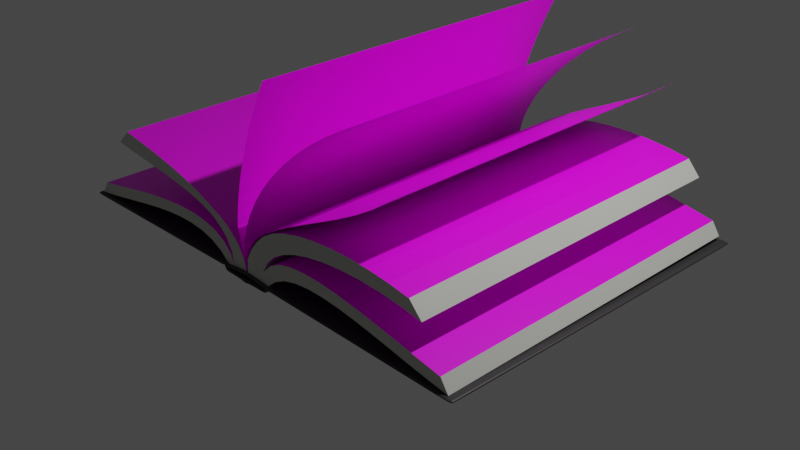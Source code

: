 # Source: BOOK.blend  (saved by Blender 2.80.75; exported with 4.5.12 LTS)
import bpy
from mathutils import Matrix  # noqa: F401  (used for matrix-valued properties, if any)

bpy.ops.wm.read_factory_settings(use_empty=True)
scene = bpy.context.scene
scene.name = 'Scene'

# ---- collections
col_collection = bpy.data.collections.new('Collection'); scene.collection.children.link(col_collection)

# ---- images (referenced by path relative to the original .blend; pixels are not part of the script)
import os
ASSET_DIR = os.environ.get("B2B_ASSET_DIR", "")  # directory of the original .blend (textures are referenced by path, not embedded)
HERE = os.path.dirname(os.path.abspath(__file__))  # packed textures are extracted next to this script under _unpacked/

def load_image(name, relpath, width, height, colorspace="sRGB"):
    """Load a texture the original file referenced (path relative to the .blend, or extracted next to this script)."""
    p = next((c for c in (os.path.join(HERE, relpath), os.path.join(ASSET_DIR, relpath)) if relpath and os.path.exists(c)), "")
    if p:
        img = bpy.data.images.load(p, check_existing=True)
        img.name = name
    else:  # same state as the original file: an image datablock whose file is absent (Cycles renders it pink)
        img = bpy.data.images.new(name, width, height)
        img.source = "FILE"
        img.filepath = "//" + (relpath or name)
    img.colorspace_settings.name = colorspace
    return img
img_ae056470852bb1c6b6eb6b09ef150779_jpg = load_image('ae056470852bb1c6b6eb6b09ef150779.jpg', 'ae056470852bb1c6b6eb6b09ef150779.jpg', 1024, 1024, 'sRGB')
img_ea3e34ebc7c25170b37b6d8d0cd0e8e1_jpg = load_image('ea3e34ebc7c25170b37b6d8d0cd0e8e1.jpg', 'ea3e34ebc7c25170b37b6d8d0cd0e8e1.jpg', 1024, 1024, 'sRGB')
img_a98af48168b6f83d46d1b85d465e31fd_jpg = load_image('a98af48168b6f83d46d1b85d465e31fd.jpg', 'a98af48168b6f83d46d1b85d465e31fd.jpg', 1024, 1024, 'sRGB')

# ---- materials (node trees are filled in below, after node groups)
mat_material_004 = bpy.data.materials.new('Material.004')
mat_material_004.use_transparent_shadow = False
mat_paper = bpy.data.materials.new('paper')
mat_paper.use_transparent_shadow = False
mat_material_001 = bpy.data.materials.new('Material.001')
mat_material_001.use_transparent_shadow = False
mat_material_002 = bpy.data.materials.new('Material.002')
mat_material_002.use_transparent_shadow = False
mat_material_003 = bpy.data.materials.new('Material.003')
mat_material_003.use_transparent_shadow = False
mat_sides = bpy.data.materials.new('SIDES')
mat_sides.use_transparent_shadow = False

# ---- material node trees
mat_material_004.use_nodes = True; mat_material_004.node_tree.nodes.clear()
_N = mat_material_004.node_tree.nodes; _L = mat_material_004.node_tree.links
n0 = _N.new('ShaderNodeOutputMaterial'); n0.name = 'Material Output'; n0.location = (300, 300)
n1 = _N.new('ShaderNodeBsdfPrincipled'); n1.name = 'Principled BSDF'; n1.location = (10, 300)
n1.distribution = 'GGX'
n1.subsurface_method = 'BURLEY'
n1.inputs[0].default_value = (0.02983, 0.02983, 0.02983, 1.0)
n1.inputs[3].default_value = 1.45
n1.inputs[27].default_value = (0.0, 0.0, 0.0, 1.0)
n1.inputs[28].default_value = 1.0
_L.new(n1.outputs[0], n0.inputs[0])
n0.is_active_output = True
mat_paper.use_nodes = True; mat_paper.node_tree.nodes.clear()
_N = mat_paper.node_tree.nodes; _L = mat_paper.node_tree.links
n0 = _N.new('ShaderNodeOutputMaterial'); n0.name = 'Material Output'; n0.location = (300, 300)
n1 = _N.new('ShaderNodeBsdfPrincipled'); n1.name = 'Principled BSDF'; n1.location = (10, 300)
n1.distribution = 'GGX'
n1.subsurface_method = 'BURLEY'
n1.inputs[3].default_value = 1.45
n1.inputs[27].default_value = (0.0, 0.0, 0.0, 1.0)
n1.inputs[28].default_value = 1.0
n2 = _N.new('ShaderNodeTexImage'); n2.name = 'Image Texture'; n2.location = (-468, 249)
n2.image = img_ae056470852bb1c6b6eb6b09ef150779_jpg
_L.new(n1.outputs[0], n0.inputs[0])
_L.new(n2.outputs[0], n1.inputs[0])
n0.is_active_output = True
mat_material_001.use_nodes = True; mat_material_001.node_tree.nodes.clear()
_N = mat_material_001.node_tree.nodes; _L = mat_material_001.node_tree.links
n0 = _N.new('ShaderNodeOutputMaterial'); n0.name = 'Material Output'; n0.location = (300, 300)
n1 = _N.new('ShaderNodeBsdfPrincipled'); n1.name = 'Principled BSDF'; n1.location = (10, 300)
n1.distribution = 'GGX'
n1.subsurface_method = 'BURLEY'
n1.inputs[3].default_value = 1.45
n1.inputs[27].default_value = (0.0, 0.0, 0.0, 1.0)
n1.inputs[28].default_value = 1.0
_L.new(n1.outputs[0], n0.inputs[0])
n0.is_active_output = True
mat_material_002.use_nodes = True; mat_material_002.node_tree.nodes.clear()
_N = mat_material_002.node_tree.nodes; _L = mat_material_002.node_tree.links
n0 = _N.new('ShaderNodeOutputMaterial'); n0.name = 'Material Output'; n0.location = (300, 300)
n1 = _N.new('ShaderNodeBsdfPrincipled'); n1.name = 'Principled BSDF'; n1.location = (10, 300)
n1.distribution = 'GGX'
n1.subsurface_method = 'BURLEY'
n1.inputs[3].default_value = 1.45
n1.inputs[27].default_value = (0.0, 0.0, 0.0, 1.0)
n1.inputs[28].default_value = 1.0
n2 = _N.new('ShaderNodeTexImage'); n2.name = 'Image Texture'; n2.location = (-351, 258)
n2.image = img_ea3e34ebc7c25170b37b6d8d0cd0e8e1_jpg
_L.new(n1.outputs[0], n0.inputs[0])
_L.new(n2.outputs[0], n1.inputs[0])
n0.is_active_output = True
mat_material_003.use_nodes = True; mat_material_003.node_tree.nodes.clear()
_N = mat_material_003.node_tree.nodes; _L = mat_material_003.node_tree.links
n0 = _N.new('ShaderNodeOutputMaterial'); n0.name = 'Material Output'; n0.location = (300, 300)
n1 = _N.new('ShaderNodeBsdfPrincipled'); n1.name = 'Principled BSDF'; n1.location = (10, 300)
n1.distribution = 'GGX'
n1.subsurface_method = 'BURLEY'
n1.inputs[3].default_value = 1.45
n1.inputs[27].default_value = (0.0, 0.0, 0.0, 1.0)
n1.inputs[28].default_value = 1.0
n2 = _N.new('ShaderNodeTexImage'); n2.name = 'Image Texture'; n2.location = (-312, 276)
n2.image = img_a98af48168b6f83d46d1b85d465e31fd_jpg
_L.new(n1.outputs[0], n0.inputs[0])
_L.new(n2.outputs[0], n1.inputs[0])
n0.is_active_output = True
mat_sides.use_nodes = True; mat_sides.node_tree.nodes.clear()
_N = mat_sides.node_tree.nodes; _L = mat_sides.node_tree.links
n0 = _N.new('ShaderNodeOutputMaterial'); n0.name = 'Material Output'; n0.location = (300, 300)
n1 = _N.new('ShaderNodeBsdfPrincipled'); n1.name = 'Principled BSDF'; n1.location = (10, 300)
n1.distribution = 'GGX'
n1.subsurface_method = 'BURLEY'
n1.inputs[0].default_value = (0.5776, 0.5841, 0.5333, 1.0)
n1.inputs[3].default_value = 1.45
n1.inputs[27].default_value = (0.0, 0.0, 0.0, 1.0)
n1.inputs[28].default_value = 1.0
_L.new(n1.outputs[0], n0.inputs[0])
n0.is_active_output = True

# ---- world
world_world = bpy.data.worlds.new('World'); scene.world = world_world
world_world.use_nodes = True; world_world.node_tree.nodes.clear()
_N = world_world.node_tree.nodes; _L = world_world.node_tree.links
n0 = _N.new('ShaderNodeOutputWorld'); n0.name = 'World Output'; n0.location = (300, 300)
n1 = _N.new('ShaderNodeBackground'); n1.name = 'Background'; n1.location = (10, 300)
n1.inputs[0].default_value = (0.05088, 0.05088, 0.05088, 1.0)
_L.new(n1.outputs[0], n0.inputs[0])
n0.is_active_output = True
world_world.color = (0.05088, 0.05088, 0.05088)
world_world.use_sun_shadow = False
world_world.sun_shadow_jitter_overblur = 0.0

# ---- cameras
cam_camera = bpy.data.cameras.new('Camera')
cam_camera.clip_end = 100.0
cam_camera.ortho_scale = 7.314

# ---- lights
light_light = bpy.data.lights.new('Light', 'POINT')
light_light.transmission_factor = 0.0
light_light.energy = 1000.0
light_light.shadow_soft_size = 0.1
light_light.shadow_maximum_resolution = 0.006
light_light.use_absolute_resolution = True

# ---- meshes
me_cube_001 = bpy.data.meshes.new('Cube.001')
me_cube_001.from_pydata([(1.124, -6.451, 0.1449), (1.085, 6.451, 0.2029), (4.768e-07, -6.451, -0.002158), (1.085, -6.451, 0.2029), (1.124, 6.451, 0.1449), (1.0, -6.451, -0.002158), (4.768e-07, 6.451, -0.002158), (1.0, 6.451, -0.002158), (8.772, -6.451, 0.02906), (8.772, 6.451, 0.02906), (1.122, -6.451, 0.2324), (1.048, 6.451, 0.2904), (-0.002276, -6.451, 0.0854), (1.048, -6.451, 0.2904), (1.122, 6.451, 0.2324), (0.9629, -6.451, 0.0854), (-0.002276, 6.451, 0.0854), (0.9629, 6.451, 0.0854), (8.77, -6.451, 0.1166), (8.77, 6.451, 0.1166), (8.772, 6.223, 0.02906), (4.768e-07, 6.223, -0.002158), (1.085, 6.223, 0.2029), (1.0, 6.223, -0.002158), (1.124, 6.223, 0.1449), (8.77, 6.223, 0.1166), (-0.002276, 6.223, 0.0854), (1.048, 6.223, 0.2904), (0.9629, 6.223, 0.0854), (1.122, 6.223, 0.2324), (8.772, -6.166, 0.02906), (4.768e-07, -6.166, -0.002158), (1.085, -6.166, 0.2029), (1.0, -6.166, -0.002158), (1.124, -6.166, 0.1449), (8.77, -6.166, 0.1166), (-0.002276, -6.166, 0.0854), (1.048, -6.166, 0.2904), (0.9629, -6.166, 0.0854), (1.122, -6.166, 0.2324), (8.628, -6.451, 0.03124), (8.628, 6.451, 0.03124), (8.626, -6.451, 0.1188), (8.626, 6.451, 0.1188), (8.626, 6.223, 0.1188), (8.628, 6.223, 0.03124), (8.626, -6.166, 0.1188), (8.628, -6.166, 0.03124), (1.668, 6.451, 0.1366), (1.666, 6.451, 0.2242), (1.668, 6.223, 0.1366), (1.668, -6.166, 0.1366), (1.668, -6.451, 0.1366), (1.666, -6.451, 0.2242), (1.666, 6.223, 0.2242), (1.666, -6.166, 0.2242), (0.0, -6.451, -0.002158), (0.0, 6.451, -0.002158), (0.0, -6.451, 0.0854), (0.0, 6.451, 0.0854), (0.0, 6.223, -0.002158), (0.0, 6.223, 0.0854), (0.0, -6.166, -0.002158), (0.0, -6.166, 0.0854), (1.178, 6.451, 0.144), (1.176, 6.451, 0.2316), (1.178, 6.223, 0.144), (1.178, -6.166, 0.144), (1.178, -6.451, 0.144), (1.176, -6.451, 0.2316), (1.176, 6.223, 0.2316), (1.176, -6.166, 0.2316), (0.8749, 6.451, -0.002158), (0.8424, 6.451, 0.0854), (0.8424, 6.223, 0.0854), (0.8424, -6.166, 0.0854), (0.8749, -6.451, -0.002158), (0.8424, -6.451, 0.0854), (0.8749, 6.223, -0.002158), (0.8749, -6.166, -0.002158), (0.0, 6.48, 0.3216), (1.026, 6.48, 0.1875), (0.0, -6.423, 0.3216), (1.026, -6.423, 0.1875), (0.0, 6.48, 0.2341), (0.9892, 6.48, 0.09991), (0.0, -6.423, 0.2341), (0.9892, -6.423, 0.09991), (0.0, -6.195, 0.3216), (1.026, -6.195, 0.1875), (0.0, -6.195, 0.2341), (0.9892, -6.195, 0.09991), (0.0, 6.195, 0.3216), (1.026, 6.195, 0.1875), (0.0, 6.195, 0.2341), (0.9892, 6.195, 0.09991), (0.0, 6.48, 0.3216), (0.0, -6.423, 0.3216), (0.0, 6.48, 0.2341), (0.0, -6.423, 0.2341), (0.0, -6.195, 0.3216), (0.0, -6.195, 0.2341), (0.0, 6.195, 0.3216), (0.0, 6.195, 0.2341), (0.8807, -6.423, 0.24), (0.8482, -6.423, 0.1524), (0.8482, -6.195, 0.1524), (0.8482, 6.195, 0.1524), (0.8807, 6.48, 0.24), (0.8482, 6.48, 0.1524), (0.8807, -6.195, 0.24), (0.8807, 6.195, 0.24)], [], [(63, 36, 12, 58), (62, 56, 2, 31), (32, 34, 0, 3), (47, 30, 8, 40), (37, 13, 10, 39), (33, 32, 3, 5), (46, 42, 18, 35), (38, 15, 13, 37), (57, 6, 16, 59), (64, 4, 14, 65), (1, 7, 17, 11), (31, 2, 12, 36), (4, 1, 11, 14), (40, 8, 18, 42), (3, 0, 10, 13), (76, 5, 15, 77), (5, 3, 13, 15), (20, 9, 19, 25), (30, 20, 25, 35), (6, 21, 26, 16), (17, 28, 27, 11), (43, 44, 25, 19), (7, 1, 22, 23), (11, 27, 29, 14), (41, 9, 20, 45), (1, 4, 24, 22), (57, 60, 21, 6), (59, 16, 26, 61), (8, 30, 35, 18), (21, 31, 36, 26), (28, 38, 37, 27), (44, 46, 35, 25), (23, 22, 32, 33), (27, 37, 39, 29), (45, 20, 30, 47), (22, 24, 34, 32), (60, 62, 31, 21), (61, 26, 36, 63), (50, 45, 47, 51), (54, 55, 46, 44), (48, 41, 45, 50), (49, 54, 44, 43), (52, 40, 42, 53), (9, 41, 43, 19), (55, 53, 42, 46), (51, 47, 40, 52), (67, 51, 52, 68), (71, 69, 53, 55), (68, 52, 53, 69), (65, 70, 54, 49), (64, 48, 50, 66), (70, 71, 55, 54), (66, 50, 51, 67), (41, 48, 49, 43), (74, 61, 63, 75), (78, 79, 62, 60), (73, 59, 61, 74), (72, 78, 60, 57), (2, 56, 58, 12), (72, 57, 59, 73), (79, 76, 56, 62), (75, 63, 58, 77), (24, 66, 67, 34), (29, 39, 71, 70), (4, 64, 66, 24), (14, 29, 70, 65), (0, 68, 69, 10), (39, 10, 69, 71), (34, 67, 68, 0), (48, 64, 65, 49), (38, 75, 77, 15), (33, 5, 76, 79), (7, 72, 73, 17), (7, 23, 78, 72), (17, 73, 74, 28), (23, 33, 79, 78), (28, 74, 75, 38), (56, 76, 77, 58), (103, 94, 84, 98), (102, 96, 80, 92), (97, 82, 86, 99), (92, 80, 84, 94), (108, 81, 85, 109), (82, 88, 90, 86), (97, 100, 88, 82), (99, 86, 90, 101), (88, 92, 94, 90), (100, 102, 92, 88), (101, 90, 94, 103), (106, 101, 103, 107), (110, 111, 102, 100), (105, 99, 101, 106), (104, 110, 100, 97), (80, 96, 98, 84), (104, 97, 99, 105), (111, 108, 96, 102), (107, 103, 98, 109), (95, 107, 109, 85), (93, 81, 108, 111), (83, 104, 105, 87), (83, 89, 110, 104), (87, 105, 106, 91), (89, 93, 111, 110), (91, 106, 107, 95), (96, 108, 109, 98)])
me_cube_001.polygons.foreach_set('use_smooth', [True] * 105)
_uv = me_cube_001.uv_layers.new(name='UVMap')
_uv.uv.foreach_set('vector', [0.6875, 0.7445, 0.75, 0.7445, 0.75, 0.75, 0.6875, 0.75, 0.6875, 0.7445, 0.6875, 0.75, 0.75, 0.75, 0.75, 0.7445, 0.625, 0.7445, 0.625, 0.7445, 0.625, 0.75, 0.625, 0.75, 0.625, 0.7445, 0.625, 0.7445, 0.625, 0.75, 0.625, 0.75, 0.625, 0.7445, 0.625, 0.75, 0.625, 0.75, 0.625, 0.7445, 0.625, 0.7445, 0.625, 0.7445, 0.625, 0.75, 0.625, 0.75, 0.625, 0.7445, 0.625, 0.75, 0.625, 0.75, 0.625, 0.7445, 0.625, 0.7445, 0.625, 0.75, 0.625, 0.75, 0.625, 0.7445, 0.6875, 0.5, 0.75, 0.5, 0.75, 0.5, 0.6875, 0.5, 0.625, 0.5, 0.625, 0.5, 0.625, 0.5, 0.625, 0.5, 0.625, 0.5, 0.625, 0.5, 0.625, 0.5, 0.625, 0.5, 0.75, 0.7445, 0.75, 0.75, 0.75, 0.75, 0.75, 0.7445, 0.625, 0.5, 0.625, 0.5, 0.625, 0.5, 0.625, 0.5, 0.625, 0.75, 0.625, 0.75, 0.625, 0.75, 0.625, 0.75, 0.625, 0.75, 0.625, 0.75, 0.625, 0.75, 0.625, 0.75, 0.6328, 0.75, 0.625, 0.75, 0.625, 0.75, 0.6328, 0.75, 0.625, 0.75, 0.625, 0.75, 0.625, 0.75, 0.625, 0.75, 0.625, 0.5044, 0.625, 0.5, 0.625, 0.5, 0.625, 0.5044, 0.625, 0.7445, 0.625, 0.5044, 0.625, 0.5044, 0.625, 0.7445, 0.75, 0.5, 0.75, 0.5044, 0.75, 0.5044, 0.75, 0.5, 0.625, 0.5, 0.625, 0.5044, 0.625, 0.5044, 0.625, 0.5, 0.625, 0.5, 0.625, 0.5044, 0.625, 0.5044, 0.625, 0.5, 0.625, 0.5, 0.625, 0.5, 0.625, 0.5044, 0.625, 0.5044, 0.625, 0.5, 0.625, 0.5044, 0.625, 0.5044, 0.625, 0.5, 0.625, 0.5, 0.625, 0.5, 0.625, 0.5044, 0.625, 0.5044, 0.625, 0.5, 0.625, 0.5, 0.625, 0.5044, 0.625, 0.5044, 0.6875, 0.5, 0.6875, 0.5044, 0.75, 0.5044, 0.75, 0.5, 0.6875, 0.5, 0.75, 0.5, 0.75, 0.5044, 0.6875, 0.5044, 0.625, 0.75, 0.625, 0.7445, 0.625, 0.7445, 0.625, 0.75, 0.75, 0.5044, 0.75, 0.7445, 0.75, 0.7445, 0.75, 0.5044, 0.625, 0.5044, 0.625, 0.7445, 0.625, 0.7445, 0.625, 0.5044, 0.625, 0.5044, 0.625, 0.7445, 0.625, 0.7445, 0.625, 0.5044, 0.625, 0.5044, 0.625, 0.5044, 0.625, 0.7445, 0.625, 0.7445, 0.625, 0.5044, 0.625, 0.7445, 0.625, 0.7445, 0.625, 0.5044, 0.625, 0.5044, 0.625, 0.5044, 0.625, 0.7445, 0.625, 0.7445, 0.625, 0.5044, 0.625, 0.5044, 0.625, 0.7445, 0.625, 0.7445, 0.6875, 0.5044, 0.6875, 0.7445, 0.75, 0.7445, 0.75, 0.5044, 0.6875, 0.5044, 0.75, 0.5044, 0.75, 0.7445, 0.6875, 0.7445, 0.625, 0.5044, 0.625, 0.5044, 0.625, 0.7445, 0.625, 0.7445, 0.625, 0.5044, 0.625, 0.7445, 0.625, 0.7445, 0.625, 0.5044, 0.625, 0.5, 0.625, 0.5, 0.625, 0.5044, 0.625, 0.5044, 0.625, 0.5, 0.625, 0.5044, 0.625, 0.5044, 0.625, 0.5, 0.625, 0.75, 0.625, 0.75, 0.625, 0.75, 0.625, 0.75, 0.625, 0.5, 0.625, 0.5, 0.625, 0.5, 0.625, 0.5, 0.625, 0.7445, 0.625, 0.75, 0.625, 0.75, 0.625, 0.7445, 0.625, 0.7445, 0.625, 0.7445, 0.625, 0.75, 0.625, 0.75, 0.625, 0.7445, 0.625, 0.7445, 0.625, 0.75, 0.625, 0.75, 0.625, 0.7445, 0.625, 0.75, 0.625, 0.75, 0.625, 0.7445, 0.625, 0.75, 0.625, 0.75, 0.625, 0.75, 0.625, 0.75, 0.625, 0.5, 0.625, 0.5044, 0.625, 0.5044, 0.625, 0.5, 0.625, 0.5, 0.625, 0.5, 0.625, 0.5044, 0.625, 0.5044, 0.625, 0.5044, 0.625, 0.7445, 0.625, 0.7445, 0.625, 0.5044, 0.625, 0.5044, 0.625, 0.5044, 0.625, 0.7445, 0.625, 0.7445, 0.625, 0.5, 0.625, 0.5, 0.625, 0.5, 0.625, 0.5, 0.6328, 0.5044, 0.6875, 0.5044, 0.6875, 0.7445, 0.6328, 0.7445, 0.6328, 0.5044, 0.6328, 0.7445, 0.6875, 0.7445, 0.6875, 0.5044, 0.6328, 0.5, 0.6875, 0.5, 0.6875, 0.5044, 0.6328, 0.5044, 0.6328, 0.5, 0.6328, 0.5044, 0.6875, 0.5044, 0.6875, 0.5, 0.75, 0.75, 0.6875, 0.75, 0.6875, 0.75, 0.75, 0.75, 0.6328, 0.5, 0.6875, 0.5, 0.6875, 0.5, 0.6328, 0.5, 0.6328, 0.7445, 0.6328, 0.75, 0.6875, 0.75, 0.6875, 0.7445, 0.6328, 0.7445, 0.6875, 0.7445, 0.6875, 0.75, 0.6328, 0.75, 0.625, 0.5044, 0.625, 0.5044, 0.625, 0.7445, 0.625, 0.7445, 0.625, 0.5044, 0.625, 0.7445, 0.625, 0.7445, 0.625, 0.5044, 0.625, 0.5, 0.625, 0.5, 0.625, 0.5044, 0.625, 0.5044, 0.625, 0.5, 0.625, 0.5044, 0.625, 0.5044, 0.625, 0.5, 0.625, 0.75, 0.625, 0.75, 0.625, 0.75, 0.625, 0.75, 0.625, 0.7445, 0.625, 0.75, 0.625, 0.75, 0.625, 0.7445, 0.625, 0.7445, 0.625, 0.7445, 0.625, 0.75, 0.625, 0.75, 0.625, 0.5, 0.625, 0.5, 0.625, 0.5, 0.625, 0.5, 0.625, 0.7445, 0.6328, 0.7445, 0.6328, 0.75, 0.625, 0.75, 0.625, 0.7445, 0.625, 0.75, 0.6328, 0.75, 0.6328, 0.7445, 0.625, 0.5, 0.6328, 0.5, 0.6328, 0.5, 0.625, 0.5, 0.625, 0.5, 0.625, 0.5044, 0.6328, 0.5044, 0.6328, 0.5, 0.625, 0.5, 0.6328, 0.5, 0.6328, 0.5044, 0.625, 0.5044, 0.625, 0.5044, 0.625, 0.7445, 0.6328, 0.7445, 0.6328, 0.5044, 0.625, 0.5044, 0.6328, 0.5044, 0.6328, 0.7445, 0.625, 0.7445, 0.6875, 0.75, 0.6328, 0.75, 0.6328, 0.75, 0.6875, 0.75, 0.6875, 0.7445, 0.75, 0.7445, 0.75, 0.75, 0.6875, 0.75, 0.6875, 0.7445, 0.6875, 0.75, 0.75, 0.75, 0.75, 0.7445, 0.6875, 0.5, 0.75, 0.5, 0.75, 0.5, 0.6875, 0.5, 0.75, 0.7445, 0.75, 0.75, 0.75, 0.75, 0.75, 0.7445, 0.6328, 0.75, 0.625, 0.75, 0.625, 0.75, 0.6328, 0.75, 0.75, 0.5, 0.75, 0.5044, 0.75, 0.5044, 0.75, 0.5, 0.6875, 0.5, 0.6875, 0.5044, 0.75, 0.5044, 0.75, 0.5, 0.6875, 0.5, 0.75, 0.5, 0.75, 0.5044, 0.6875, 0.5044, 0.75, 0.5044, 0.75, 0.7445, 0.75, 0.7445, 0.75, 0.5044, 0.6875, 0.5044, 0.6875, 0.7445, 0.75, 0.7445, 0.75, 0.5044, 0.6875, 0.5044, 0.75, 0.5044, 0.75, 0.7445, 0.6875, 0.7445, 0.6328, 0.5044, 0.6875, 0.5044, 0.6875, 0.7445, 0.6328, 0.7445, 0.6328, 0.5044, 0.6328, 0.7445, 0.6875, 0.7445, 0.6875, 0.5044, 0.6328, 0.5, 0.6875, 0.5, 0.6875, 0.5044, 0.6328, 0.5044, 0.6328, 0.5, 0.6328, 0.5044, 0.6875, 0.5044, 0.6875, 0.5, 0.75, 0.75, 0.6875, 0.75, 0.6875, 0.75, 0.75, 0.75, 0.6328, 0.5, 0.6875, 0.5, 0.6875, 0.5, 0.6328, 0.5, 0.6328, 0.7445, 0.6328, 0.75, 0.6875, 0.75, 0.6875, 0.7445, 0.6328, 0.7445, 0.6875, 0.7445, 0.6875, 0.75, 0.6328, 0.75, 0.625, 0.7445, 0.6328, 0.7445, 0.6328, 0.75, 0.625, 0.75, 0.625, 0.7445, 0.625, 0.75, 0.6328, 0.75, 0.6328, 0.7445, 0.625, 0.5, 0.6328, 0.5, 0.6328, 0.5, 0.625, 0.5, 0.625, 0.5, 0.625, 0.5044, 0.6328, 0.5044, 0.6328, 0.5, 0.625, 0.5, 0.6328, 0.5, 0.6328, 0.5044, 0.625, 0.5044, 0.625, 0.5044, 0.625, 0.7445, 0.6328, 0.7445, 0.6328, 0.5044, 0.625, 0.5044, 0.6328, 0.5044, 0.6328, 0.7445, 0.625, 0.7445, 0.6875, 0.75, 0.6328, 0.75, 0.6328, 0.75, 0.6875, 0.75])
me_cube_001.materials.append(mat_material_004)
me_cube_001.use_remesh_preserve_volume = False
me_cube_001.use_remesh_preserve_attributes = False
me_cube_001.use_mirror_vertex_groups = False
me_cube_001.update()
me_beziercurve = bpy.data.meshes.new('BezierCurve')
me_beziercurve.from_pydata([(-0.7088, 0.06053, 1.874), (-0.5975, 0.1528, 1.874), (-0.4635, 0.2167, 1.874), (-0.3094, 0.2556, 1.874), (-0.138, 0.2727, 1.874), (0.04815, 0.2716, 1.874), (0.2463, 0.2556, 1.874), (0.4538, 0.2281, 1.874), (0.668, 0.1924, 1.874), (0.8862, 0.152, 1.874), (1.106, 0.1103, 1.874), (1.324, 0.07049, 1.874), (1.538, 0.03612, 1.874), (-0.7865, 0.06818, 1.874), (-0.7624, 0.1949, 1.874), (-0.697, 0.3049, 1.874), (-0.5947, 0.3984, 1.874), (-0.4601, 0.4759, 1.874), (-0.2976, 0.5376, 1.874), (-0.1118, 0.5839, 1.874), (0.09293, 0.6152, 1.874), (0.3121, 0.6318, 1.874), (0.5411, 0.634, 1.874), (0.7756, 0.6223, 1.874), (1.011, 0.5969, 1.874), (1.243, 0.5582, 1.874), (-1.199, 0.05802, 1.874), (-1.261, 0.1812, 1.874), (-1.36, 0.2734, 1.874), (-1.49, 0.3377, 1.874), (-1.648, 0.3771, 1.874), (-1.831, 0.3949, 1.874), (-2.034, 0.3939, 1.874), (-2.254, 0.3775, 1.874), (-2.487, 0.3485, 1.874), (-2.729, 0.31, 1.874), (-2.977, 0.2653, 1.874), (-3.226, 0.2172, 1.874), (-3.473, 0.169, 1.874), (-3.562, 0.04314, 1.874), (-3.317, 0.1011, 1.874), (-3.07, 0.1589, 1.874), (-2.824, 0.2134, 1.874), (-2.583, 0.2614, 1.874), (-2.352, 0.2996, 1.874), (-2.133, 0.3248, 1.874), (-1.93, 0.3337, 1.874), (-1.746, 0.3232, 1.874), (-1.587, 0.29, 1.874), (-1.454, 0.2309, 1.874), (-1.352, 0.1427, 1.874), (-1.285, 0.02209, 1.874), (-1.207, 0.07376, 1.874), (-1.235, 0.2075, 1.874), (-1.302, 0.323, 1.874), (-1.383, 0.3988, 1.874), (-1.505, 0.481, 1.874), (-1.661, 0.5385, 1.874), (-1.838, 0.5836, 1.874), (-2.031, 0.619, 1.874), (-2.236, 0.6474, 1.874), (-2.449, 0.6713, 1.874), (-2.664, 0.6935, 1.874), (-2.877, 0.7166, 1.874), (-3.084, 0.7432, 1.874), (-1.02, 0.07218, 1.874), (-1.056, 0.2054, 1.874), (-1.124, 0.3221, 1.874), (-1.273, 0.4534, 1.874), (-1.391, 0.5158, 1.874), (-1.578, 0.5915, 1.874), (-1.741, 0.6565, 1.874), (-1.918, 0.7121, 1.874), (-2.108, 0.7597, 1.874), (-2.306, 0.8008, 1.874), (-2.51, 0.8368, 1.874), (-2.715, 0.869, 1.874), (-2.919, 0.8991, 1.874), (-0.8151, 0.07792, 1.874), (-0.7527, 0.2005, 1.874), (-0.655, 0.2912, 1.874), (-0.5256, 0.3533, 1.874), (-0.3683, 0.39, 1.874), (-0.1869, 0.4048, 1.874), (0.01514, 0.4008, 1.874), (0.234, 0.3814, 1.874), (0.4659, 0.35, 1.874), (0.7073, 0.3097, 1.874), (0.9543, 0.2639, 1.874), (1.203, 0.2159, 1.874), (1.451, 0.169, 1.874), (-1.0, 0.06826, 1.874), (-1.011, 0.2296, 1.874), (-0.9556, 0.3521, 1.874), (-0.8536, 0.4732, 1.874), (-0.7166, 0.5797, 1.874), (-0.5493, 0.6754, 1.874), (-0.3618, 0.7755, 1.874), (-0.1569, 0.8748, 1.874), (0.05805, 0.9753, 1.874), (0.2756, 1.079, 1.874), (0.4882, 1.188, 1.874), (0.6885, 1.305, 1.874), (0.8691, 1.431, 1.874), (-1.001, 0.06593, 1.874), (-1.033, 0.2163, 1.874), (-1.03, 0.3705, 1.874), (-0.9897, 0.5278, 1.874), (-0.9208, 0.6885, 1.874), (-0.8256, 0.8508, 1.874), (-0.7063, 1.013, 1.874), (-0.5654, 1.172, 1.874), (-0.405, 1.328, 1.874), (-0.2276, 1.477, 1.874), (-0.03527, 1.619, 1.874), (0.1696, 1.75, 1.874), (0.3846, 1.87, 1.874), (-1.007, 0.06665, 1.874), (-1.048, 0.2117, 1.874), (-1.088, 0.3451, 1.874), (-1.114, 0.5145, 1.874), (-1.097, 0.6691, 1.874), (-1.069, 0.8269, 1.874), (-1.031, 0.9877, 1.874), (-0.9841, 1.151, 1.874), (-0.9278, 1.318, 1.874), (-0.8627, 1.486, 1.874), (-0.7889, 1.658, 1.874), (-0.7068, 1.831, 1.874), (-0.6166, 2.006, 1.874), (-0.9847, 0.2281, 1.883), (-0.9161, 0.3548, 1.883), (-0.8276, 0.4632, 1.883), (-0.7254, 0.5567, 1.883), (-0.5908, 0.6341, 1.883), (-0.4283, 0.6959, 1.883), (-0.2425, 0.7422, 1.883), (-0.03773, 0.7735, 1.883), (0.1814, 0.7901, 1.883), (0.4104, 0.7923, 1.883), (0.6449, 0.7806, 1.883), (0.8803, 0.7552, 1.883), (1.112, 0.7165, 1.883), (-0.9926, 0.06878, 1.883), (-1.308, 0.06053, 1.874), (-1.42, 0.1528, 1.874), (-1.554, 0.2167, 1.874), (-1.708, 0.2556, 1.874), (-1.879, 0.2727, 1.874), (-2.065, 0.2716, 1.874), (-2.264, 0.2556, 1.874), (-2.471, 0.2281, 1.874), (-2.685, 0.1924, 1.874), (-2.903, 0.152, 1.874), (-3.123, 0.1103, 1.874), (-3.341, 0.07049, 1.874), (-3.555, 0.03612, 1.874), (-0.7247, 0.1081, -1.868), (-0.6134, 0.2004, -1.868), (-0.4793, 0.2643, -1.868), (-0.3253, 0.3031, -1.868), (-0.1538, 0.3203, -1.868), (0.03231, 0.3192, -1.868), (0.2305, 0.3032, -1.868), (0.438, 0.2757, -1.868), (0.6522, 0.24, -1.868), (0.8703, 0.1996, -1.868), (1.09, 0.1578, -1.868), (1.308, 0.1181, -1.868), (1.522, 0.08369, -1.868), (-0.8023, 0.1157, -1.868), (-0.7782, 0.2425, -1.868), (-0.7128, 0.3525, -1.868), (-0.6105, 0.446, -1.868), (-0.4759, 0.5234, -1.868), (-0.3135, 0.5851, -1.868), (-0.1276, 0.6315, -1.868), (0.07709, 0.6628, -1.868), (0.2962, 0.6794, -1.868), (0.5253, 0.6816, -1.868), (0.7597, 0.6699, -1.868), (0.9951, 0.6445, -1.868), (1.227, 0.6058, -1.868), (-1.214, 0.1056, -1.868), (-1.277, 0.2288, -1.868), (-1.375, 0.3209, -1.868), (-1.506, 0.3852, -1.868), (-1.664, 0.4247, -1.868), (-1.847, 0.4424, -1.868), (-2.05, 0.4415, -1.868), (-2.27, 0.425, -1.868), (-2.503, 0.396, -1.868), (-2.745, 0.3576, -1.868), (-2.993, 0.3128, -1.868), (-3.242, 0.2648, -1.868), (-3.489, 0.2166, -1.868), (-3.578, 0.09072, -1.868), (-3.333, 0.1487, -1.868), (-3.085, 0.2065, -1.868), (-2.84, 0.261, -1.868), (-2.599, 0.309, -1.868), (-2.368, 0.3472, -1.868), (-2.148, 0.3723, -1.868), (-1.945, 0.3813, -1.868), (-1.762, 0.3708, -1.868), (-1.602, 0.3376, -1.868), (-1.47, 0.2785, -1.868), (-1.368, 0.1903, -1.868), (-1.3, 0.06967, -1.868), (-1.223, 0.1213, -1.868), (-1.251, 0.2551, -1.868), (-1.317, 0.3706, -1.868), (-1.399, 0.4463, -1.868), (-1.52, 0.5286, -1.868), (-1.677, 0.5861, -1.868), (-1.854, 0.6312, -1.868), (-2.047, 0.6666, -1.868), (-2.252, 0.6949, -1.868), (-2.465, 0.7189, -1.868), (-2.68, 0.741, -1.868), (-2.893, 0.7641, -1.868), (-3.1, 0.7908, -1.868), (-1.035, 0.1198, -1.868), (-1.072, 0.253, -1.868), (-1.14, 0.3697, -1.868), (-1.288, 0.501, -1.868), (-1.407, 0.5633, -1.868), (-1.594, 0.6391, -1.868), (-1.756, 0.7041, -1.868), (-1.934, 0.7596, -1.868), (-2.124, 0.8073, -1.868), (-2.322, 0.8484, -1.868), (-2.525, 0.8843, -1.868), (-2.731, 0.9166, -1.868), (-2.935, 0.9466, -1.868), (-0.831, 0.1255, -1.868), (-0.7685, 0.2481, -1.868), (-0.6708, 0.3388, -1.868), (-0.5415, 0.4009, -1.868), (-0.3842, 0.4376, -1.868), (-0.2027, 0.4524, -1.868), (-0.0006979, 0.4484, -1.868), (0.2181, 0.429, -1.868), (0.4501, 0.3975, -1.868), (0.6914, 0.3573, -1.868), (0.9385, 0.3115, -1.868), (1.188, 0.2635, -1.868), (1.435, 0.2166, -1.868), (-1.016, 0.1158, -1.868), (-1.027, 0.2772, -1.868), (-0.9715, 0.3997, -1.868), (-0.8695, 0.5207, -1.868), (-0.7324, 0.6273, -1.868), (-0.5651, 0.723, -1.868), (-0.3776, 0.823, -1.868), (-0.1727, 0.9223, -1.868), (0.04221, 1.023, -1.868), (0.2597, 1.127, -1.868), (0.4724, 1.236, -1.868), (0.6727, 1.352, -1.868), (0.8533, 1.478, -1.868), (-1.017, 0.1135, -1.868), (-1.048, 0.2639, -1.868), (-1.046, 0.4181, -1.868), (-1.006, 0.5754, -1.868), (-0.9366, 0.7361, -1.868), (-0.8414, 0.8984, -1.868), (-0.7222, 1.06, -1.868), (-0.5812, 1.22, -1.868), (-0.4209, 1.375, -1.868), (-0.2434, 1.525, -1.868), (-0.05111, 1.666, -1.868), (0.1537, 1.798, -1.868), (0.3688, 1.917, -1.868), (-1.023, 0.1142, -1.868), (-1.064, 0.2593, -1.868), (-1.104, 0.3927, -1.868), (-1.13, 0.562, -1.868), (-1.112, 0.7166, -1.868), (-1.085, 0.8744, -1.868), (-1.047, 1.035, -1.868), (-0.9999, 1.199, -1.868), (-0.9437, 1.365, -1.868), (-0.8785, 1.534, -1.868), (-0.8047, 1.705, -1.868), (-0.7226, 1.878, -1.868), (-0.6324, 2.054, -1.868), (-1.0, 0.2757, -1.86), (-0.9319, 0.4024, -1.86), (-0.8435, 0.5107, -1.86), (-0.7412, 0.6043, -1.86), (-0.6066, 0.6817, -1.86), (-0.4441, 0.7434, -1.86), (-0.2583, 0.7898, -1.86), (-0.05357, 0.821, -1.86), (0.1656, 0.8376, -1.86), (0.3946, 0.8399, -1.86), (0.6291, 0.8282, -1.86), (0.8645, 0.8028, -1.86), (1.096, 0.7641, -1.86), (-1.008, 0.1163, -1.86), (-1.324, 0.1081, -1.868), (-1.436, 0.2004, -1.868), (-1.57, 0.2643, -1.868), (-1.724, 0.3031, -1.868), (-1.895, 0.3203, -1.868), (-2.081, 0.3192, -1.868), (-2.279, 0.3032, -1.868), (-2.487, 0.2757, -1.868), (-2.701, 0.24, -1.868), (-2.919, 0.1996, -1.868), (-3.139, 0.1578, -1.868), (-3.357, 0.1181, -1.868), (-3.571, 0.08369, -1.868)], [], [(12, 11, 89, 90), (11, 10, 88, 89), (10, 9, 87, 88), (9, 8, 86, 87), (8, 7, 85, 86), (7, 6, 84, 85), (6, 5, 83, 84), (5, 4, 82, 83), (4, 3, 81, 82), (3, 2, 80, 81), (2, 1, 79, 80), (1, 0, 78, 79), (142, 141, 24, 25), (141, 140, 23, 24), (140, 139, 22, 23), (139, 138, 21, 22), (138, 137, 20, 21), (137, 136, 19, 20), (136, 135, 18, 19), (135, 134, 17, 18), (134, 133, 16, 17), (133, 132, 15, 16), (132, 131, 14, 15), (131, 130, 14), (130, 143, 13, 14), (38, 156, 155, 37), (37, 155, 154, 36), (36, 154, 153, 35), (35, 153, 152, 34), (34, 152, 151, 33), (33, 151, 150, 32), (32, 150, 149, 31), (31, 149, 148, 30), (30, 148, 147, 29), (29, 147, 146, 28), (28, 146, 145, 27), (27, 145, 144, 26), (64, 63, 76, 77), (63, 62, 75, 76), (62, 61, 74, 75), (61, 60, 73, 74), (60, 59, 72, 73), (59, 58, 71, 72), (58, 57, 70, 71), (57, 56, 69, 70), (56, 55, 68, 69), (55, 54, 67, 68), (54, 53, 66, 67), (53, 52, 65, 66), (169, 247, 246, 168), (168, 246, 245, 167), (167, 245, 244, 166), (166, 244, 243, 165), (165, 243, 242, 164), (164, 242, 241, 163), (163, 241, 240, 162), (162, 240, 239, 161), (161, 239, 238, 160), (160, 238, 237, 159), (159, 237, 236, 158), (158, 236, 235, 157), (299, 182, 181, 298), (298, 181, 180, 297), (297, 180, 179, 296), (296, 179, 178, 295), (295, 178, 177, 294), (294, 177, 176, 293), (293, 176, 175, 292), (292, 175, 174, 291), (291, 174, 173, 290), (290, 173, 172, 289), (289, 172, 171, 288), (288, 171, 287), (287, 171, 170, 300), (195, 194, 312, 313), (194, 193, 311, 312), (193, 192, 310, 311), (192, 191, 309, 310), (191, 190, 308, 309), (190, 189, 307, 308), (189, 188, 306, 307), (188, 187, 305, 306), (187, 186, 304, 305), (186, 185, 303, 304), (185, 184, 302, 303), (184, 183, 301, 302), (221, 234, 233, 220), (220, 233, 232, 219), (219, 232, 231, 218), (218, 231, 230, 217), (217, 230, 229, 216), (216, 229, 228, 215), (215, 228, 227, 214), (214, 227, 226, 213), (213, 226, 225, 212), (212, 225, 224, 211), (211, 224, 223, 210), (210, 223, 222, 209), (83, 82, 239, 240), (28, 27, 184, 185), (84, 83, 240, 241), (29, 28, 185, 186), (85, 84, 241, 242), (30, 29, 186, 187), (86, 85, 242, 243), (31, 30, 187, 188), (87, 86, 243, 244), (32, 31, 188, 189), (78, 0, 157, 235), (88, 87, 244, 245), (33, 32, 189, 190), (130, 131, 288, 287), (89, 88, 245, 246), (65, 52, 209, 222), (34, 33, 190, 191), (131, 132, 289, 288), (90, 89, 246, 247), (35, 34, 191, 192), (132, 133, 290, 289), (91, 92, 249, 248), (36, 35, 192, 193), (133, 134, 291, 290), (92, 93, 250, 249), (37, 36, 193, 194), (134, 135, 292, 291), (93, 94, 251, 250), (38, 37, 194, 195), (135, 136, 293, 292), (94, 95, 252, 251), (156, 38, 195, 313), (136, 137, 294, 293), (95, 96, 253, 252), (154, 155, 312, 311), (137, 138, 295, 294), (96, 97, 254, 253), (152, 153, 310, 309), (138, 139, 296, 295), (97, 98, 255, 254), (150, 151, 308, 307), (139, 140, 297, 296), (98, 99, 256, 255), (148, 149, 306, 305), (140, 141, 298, 297), (99, 100, 257, 256), (146, 147, 304, 303), (141, 142, 299, 298), (100, 101, 258, 257), (144, 145, 302, 301), (143, 130, 287, 300), (101, 102, 259, 258), (26, 144, 301, 183), (41, 40, 197, 198), (142, 25, 182, 299), (102, 103, 260, 259), (43, 42, 199, 200), (104, 105, 262, 261), (45, 44, 201, 202), (105, 106, 263, 262), (47, 46, 203, 204), (106, 107, 264, 263), (49, 48, 205, 206), (107, 108, 265, 264), (52, 53, 210, 209), (108, 109, 266, 265), (53, 54, 211, 210), (109, 110, 267, 266), (54, 55, 212, 211), (110, 111, 268, 267), (55, 56, 213, 212), (0, 1, 158, 157), (111, 112, 269, 268), (56, 57, 214, 213), (1, 2, 159, 158), (112, 113, 270, 269), (57, 58, 215, 214), (2, 3, 160, 159), (113, 114, 271, 270), (58, 59, 216, 215), (3, 4, 161, 160), (114, 115, 272, 271), (59, 60, 217, 216), (4, 5, 162, 161), (115, 116, 273, 272), (60, 61, 218, 217), (13, 143, 300, 170), (5, 6, 163, 162), (117, 118, 275, 274), (61, 62, 219, 218), (51, 50, 207, 208), (6, 7, 164, 163), (118, 119, 276, 275), (62, 63, 220, 219), (50, 49, 206, 207), (7, 8, 165, 164), (119, 120, 277, 276), (63, 64, 221, 220), (48, 47, 204, 205), (8, 9, 166, 165), (120, 121, 278, 277), (66, 65, 222, 223), (46, 45, 202, 203), (9, 10, 167, 166), (121, 122, 279, 278), (67, 66, 223, 224), (44, 43, 200, 201), (10, 11, 168, 167), (122, 123, 280, 279), (68, 67, 224, 225), (42, 41, 198, 199), (11, 12, 169, 168), (123, 124, 281, 280), (69, 68, 225, 226), (40, 39, 196, 197), (14, 13, 170, 171), (124, 125, 282, 281), (70, 69, 226, 227), (145, 146, 303, 302), (15, 14, 171, 172), (125, 126, 283, 282), (71, 70, 227, 228), (147, 148, 305, 304), (16, 15, 172, 173), (126, 127, 284, 283), (72, 71, 228, 229), (149, 150, 307, 306), (17, 16, 173, 174), (127, 128, 285, 284), (73, 72, 229, 230), (151, 152, 309, 308), (18, 17, 174, 175), (128, 129, 286, 285), (74, 73, 230, 231), (153, 154, 311, 310), (19, 18, 175, 176), (12, 90, 247, 169), (75, 74, 231, 232), (155, 156, 313, 312), (20, 19, 176, 177), (76, 75, 232, 233), (64, 77, 234, 221), (21, 20, 177, 178), (77, 76, 233, 234), (22, 21, 178, 179), (79, 78, 235, 236), (23, 22, 179, 180), (80, 79, 236, 237), (24, 23, 180, 181), (81, 80, 237, 238), (25, 24, 181, 182), (82, 81, 238, 239), (27, 26, 183, 184)])
me_beziercurve.polygons.foreach_set('material_index', [4, 4, 4, 4, 4, 4, 4, 4, 4, 4, 4, 4, 4, 4, 4, 4, 4, 4, 4, 4, 4, 4, 4, 4, 4, 4, 4, 4, 4, 4, 4, 4, 4, 4, 4, 4, 4, 4, 4, 4, 4, 4, 4, 4, 4, 4, 4, 4, 4, 4, 4, 4, 4, 4, 4, 4, 4, 4, 4, 4, 4, 4, 4, 4, 4, 4, 4, 4, 4, 4, 4, 4, 4, 4, 4, 4, 4, 4, 4, 4, 4, 4, 4, 4, 4, 4, 4, 4, 4, 4, 4, 4, 4, 4, 4, 4, 4, 4, 0, 0, 0, 0, 0, 0, 0, 0, 0, 0, 4, 0, 0, 0, 0, 4, 0, 4, 0, 0, 0, 0, 0, 0, 0, 0, 0, 0, 0, 0, 0, 4, 0, 0, 0, 0, 0, 0, 0, 0, 0, 0, 0, 0, 0, 0, 0, 0, 0, 0, 0, 0, 4, 0, 4, 0, 0, 3, 0, 3, 0, 3, 0, 3, 0, 3, 0, 3, 0, 3, 0, 0, 3, 0, 0, 3, 0, 0, 3, 0, 0, 3, 0, 0, 3, 0, 4, 0, 2, 0, 0, 0, 2, 0, 0, 0, 2, 0, 0, 0, 2, 0, 0, 0, 2, 0, 0, 0, 2, 0, 0, 0, 2, 0, 0, 0, 2, 0, 0, 4, 2, 0, 0, 0, 2, 0, 0, 0, 2, 0, 0, 0, 2, 0, 0, 0, 4, 0, 0, 0, 0, 4, 0, 0, 0, 0, 0, 0, 0, 0, 0, 0, 0])
_uv = me_beziercurve.uv_layers.new(name='UVMap')
_uv.uv.foreach_set('vector', [0.331, 0.02803, 0.3002, 0.02841, 0.28, 0.002142, 0.3157, 0.003207, 0.3002, 0.02841, 0.2688, 0.0278, 0.2439, 0.0009047, 0.28, 0.002142, 0.2688, 0.0278, 0.237, 0.02682, 0.2083, 5.753e-05, 0.2439, 0.0009047, 0.237, 0.02682, 0.2055, 0.02607, 0.1735, 0.0001627, 0.2083, 5.753e-05, 0.2055, 0.02607, 0.1747, 0.02619, 0.1403, 0.001783, 0.1735, 0.0001627, 0.1747, 0.02619, 0.145, 0.02777, 0.1092, 0.005479, 0.1403, 0.001783, 0.145, 0.02777, 0.1169, 0.03144, 0.08081, 0.01182, 0.1092, 0.005479, 0.1169, 0.03144, 0.09078, 0.03781, 0.05575, 0.02135, 0.08081, 0.01182, 0.09078, 0.03781, 0.06718, 0.0475, 0.0346, 0.03465, 0.05575, 0.02135, 0.06718, 0.0475, 0.04653, 0.06113, 0.01796, 0.05228, 0.0346, 0.03465, 0.04653, 0.06113, 0.02928, 0.0793, 0.006417, 0.0748, 0.01796, 0.05228, 0.02928, 0.0793, 0.01587, 0.1026, 0.0005772, 0.1028, 0.006417, 0.0748, 0.0001434, 0.04661, 0.04948, 0.02101, 0.04064, 0.05316, 0.01602, 0.09192, 0.04948, 0.02101, 0.074, 0.01636, 0.06275, 0.04052, 0.04064, 0.05316, 0.074, 0.01636, 0.0948, 0.01405, 0.08416, 0.03608, 0.06275, 0.04052, 0.0948, 0.01405, 0.1139, 0.01174, 0.1044, 0.0339, 0.08416, 0.03608, 0.1139, 0.01174, 0.1319, 0.008896, 0.1237, 0.0322, 0.1044, 0.0339, 0.1319, 0.008896, 0.1491, 0.005444, 0.1421, 0.03072, 0.1237, 0.0322, 0.1491, 0.005444, 0.1663, 0.001903, 0.1596, 0.03018, 0.1421, 0.03072, 0.1663, 0.001903, 0.1846, 0.0001434, 0.1759, 0.03201, 0.1596, 0.03018, 0.1846, 0.0001434, 0.2044, 0.004631, 0.1905, 0.03784, 0.1759, 0.03201, 0.2044, 0.004631, 0.271, 0.01356, 0.2032, 0.05467, 0.1905, 0.03784, 0.271, 0.01356, 0.2589, 0.0768, 0.2141, 0.09523, 0.2032, 0.05467, 0.2589, 0.0768, 0.2487, 0.1083, 0.2141, 0.09523, 0.2487, 0.1083, 0.2376, 0.1286, 0.2243, 0.1216, 0.2141, 0.09523, 0.2958, 0.486, 0.314, 0.5111, 0.2973, 0.5345, 0.2798, 0.547, 0.2798, 0.547, 0.2973, 0.5345, 0.2907, 0.5637, 0.2774, 0.5848, 0.2774, 0.5848, 0.2907, 0.5637, 0.2883, 0.5931, 0.2763, 0.6183, 0.2763, 0.6183, 0.2883, 0.5931, 0.2873, 0.622, 0.2753, 0.6513, 0.2753, 0.6513, 0.2873, 0.622, 0.2863, 0.6519, 0.2742, 0.6829, 0.2742, 0.6829, 0.2863, 0.6519, 0.2852, 0.6808, 0.273, 0.7125, 0.273, 0.7125, 0.2852, 0.6808, 0.2843, 0.7083, 0.272, 0.7395, 0.272, 0.7395, 0.2843, 0.7083, 0.2835, 0.7343, 0.2713, 0.7635, 0.2713, 0.7635, 0.2835, 0.7343, 0.2831, 0.7584, 0.2713, 0.7847, 0.2713, 0.7847, 0.2831, 0.7584, 0.2834, 0.7807, 0.2727, 0.8035, 0.2727, 0.8035, 0.2834, 0.7807, 0.2848, 0.8014, 0.2769, 0.8207, 0.2769, 0.8207, 0.2848, 0.8014, 0.2876, 0.8201, 0.2861, 0.8336, 0.299, 0.3961, 0.3151, 0.4261, 0.3162, 0.4754, 0.2713, 0.4368, 0.3151, 0.4261, 0.3371, 0.4467, 0.3478, 0.484, 0.3162, 0.4754, 0.3371, 0.4467, 0.3612, 0.4573, 0.3735, 0.4857, 0.3478, 0.484, 0.3612, 0.4573, 0.3851, 0.4624, 0.3966, 0.4854, 0.3735, 0.4857, 0.3851, 0.4624, 0.4081, 0.465, 0.4182, 0.4841, 0.3966, 0.4854, 0.4081, 0.465, 0.4302, 0.4663, 0.4386, 0.4821, 0.4182, 0.4841, 0.4302, 0.4663, 0.4509, 0.4669, 0.4577, 0.4797, 0.4386, 0.4821, 0.4509, 0.4669, 0.47, 0.4669, 0.4799, 0.4801, 0.4577, 0.4797, 0.47, 0.4669, 0.4874, 0.4656, 0.4944, 0.4813, 0.4799, 0.4801, 0.4874, 0.4656, 0.5028, 0.463, 0.5162, 0.4778, 0.4944, 0.4813, 0.5028, 0.463, 0.5131, 0.4521, 0.5301, 0.4676, 0.5162, 0.4778, 0.5131, 0.4521, 0.5248, 0.4402, 0.5399, 0.4491, 0.5301, 0.4676, 0.996, 0.6672, 0.9504, 0.9021, 0.8427, 0.9173, 0.9033, 0.6681, 0.9033, 0.6681, 0.8427, 0.9173, 0.7342, 0.9343, 0.8084, 0.6785, 0.8084, 0.6785, 0.7342, 0.9343, 0.6268, 0.9475, 0.7129, 0.6924, 0.7129, 0.6924, 0.6268, 0.9475, 0.5221, 0.9516, 0.618, 0.7041, 0.618, 0.7041, 0.5221, 0.9516, 0.422, 0.9413, 0.5252, 0.7076, 0.5252, 0.7076, 0.422, 0.9413, 0.3283, 0.9113, 0.4357, 0.6971, 0.4357, 0.6971, 0.3283, 0.9113, 0.2427, 0.8561, 0.3509, 0.6669, 0.3509, 0.6669, 0.2427, 0.8561, 0.167, 0.7704, 0.2722, 0.611, 0.2722, 0.611, 0.167, 0.7704, 0.103, 0.6489, 0.2009, 0.5237, 0.2009, 0.5237, 0.103, 0.6489, 0.0525, 0.4862, 0.1384, 0.399, 0.1384, 0.399, 0.0525, 0.4862, 0.01727, 0.2769, 0.08602, 0.2313, 0.08602, 0.2313, 0.01727, 0.2769, -0.0009129, 0.01565, 0.04517, 0.01452, 0.01556, 0.5176, 0.03632, 0.4746, 0.05413, 0.5094, 0.06378, 0.5404, 0.06378, 0.5404, 0.05413, 0.5094, 0.0763, 0.5197, 0.08859, 0.5426, 0.08859, 0.5426, 0.0763, 0.5197, 0.09777, 0.5218, 0.1095, 0.5425, 0.1095, 0.5425, 0.09777, 0.5218, 0.118, 0.5216, 0.1286, 0.5426, 0.1286, 0.5426, 0.118, 0.5216, 0.1373, 0.5211, 0.1466, 0.5435, 0.1466, 0.5435, 0.1373, 0.5211, 0.1558, 0.5205, 0.1639, 0.5452, 0.1639, 0.5452, 0.1558, 0.5205, 0.1735, 0.5191, 0.1815, 0.5474, 0.1815, 0.5474, 0.1735, 0.5191, 0.19, 0.5153, 0.2007, 0.548, 0.2007, 0.548, 0.19, 0.5153, 0.2046, 0.5071, 0.2227, 0.5417, 0.2227, 0.5417, 0.2046, 0.5071, 0.216, 0.4894, 0.271, 0.5192, 0.271, 0.5192, 0.216, 0.4894, 0.2244, 0.4574, 0.2598, 0.4697, 0.2598, 0.4697, 0.2244, 0.4574, 0.2506, 0.4447, 0.2506, 0.4447, 0.2244, 0.4574, 0.2305, 0.4364, 0.2417, 0.4289, 0.5971, 0.4915, 0.6102, 0.5574, 0.593, 0.5429, 0.5765, 0.5081, 0.6102, 0.5574, 0.6235, 0.6243, 0.6098, 0.5783, 0.593, 0.5429, 0.6235, 0.6243, 0.6369, 0.6912, 0.6265, 0.6137, 0.6098, 0.5783, 0.6369, 0.6912, 0.65, 0.7569, 0.6429, 0.6484, 0.6265, 0.6137, 0.65, 0.7569, 0.6626, 0.8204, 0.6588, 0.682, 0.6429, 0.6484, 0.6626, 0.8204, 0.6747, 0.8809, 0.674, 0.714, 0.6588, 0.682, 0.6747, 0.8809, 0.686, 0.9375, 0.6881, 0.7439, 0.674, 0.714, 0.686, 0.9375, 0.6963, 0.9894, 0.7011, 0.7714, 0.6881, 0.7439, 0.6963, 0.9894, 0.7057, 1.037, 0.7129, 0.7963, 0.7011, 0.7714, 0.7057, 1.037, 0.7142, 1.079, 0.7236, 0.8189, 0.7129, 0.7963, 0.7142, 1.079, 0.7222, 1.119, 0.7336, 0.84, 0.7236, 0.8189, 0.7222, 1.119, 0.7301, 1.159, 0.7436, 0.861, 0.7336, 0.84, 0.3406, 0.06445, 0.3306, 0.03516, 0.3564, 0.01608, 0.3523, 0.04948, 0.3523, 0.04948, 0.3564, 0.01608, 0.379, 0.0107, 0.3697, 0.03849, 0.3697, 0.03849, 0.379, 0.0107, 0.3992, 0.008864, 0.3893, 0.03187, 0.3893, 0.03187, 0.3992, 0.008864, 0.4178, 0.007977, 0.409, 0.02741, 0.409, 0.02741, 0.4178, 0.007977, 0.4354, 0.007517, 0.4279, 0.02387, 0.4279, 0.02387, 0.4354, 0.007517, 0.4519, 0.007338, 0.4458, 0.02084, 0.4458, 0.02084, 0.4519, 0.007338, 0.4672, 0.007189, 0.4625, 0.01817, 0.4625, 0.01817, 0.4672, 0.007189, 0.4865, 0.002753, 0.4784, 0.01626, 0.4784, 0.01626, 0.4865, 0.002753, 0.4995, 0.0001434, 0.4939, 0.01418, 0.4939, 0.01418, 0.4995, 0.0001434, 0.5191, 0.003851, 0.507, 0.01648, 0.507, 0.01648, 0.5191, 0.003851, 0.5312, 0.01404, 0.5159, 0.02632, 0.5159, 0.02632, 0.5312, 0.01404, 0.5399, 0.03186, 0.5236, 0.03822, 0.3162, 0.0, 0.2396, 0.0, 0.2329, 1.0, 0.3095, 1.0, 0.9322, 6.459e-08, 0.9736, 6.459e-08, 0.9669, 1.0, 0.9255, 1.0, 0.4015, 0.0, 0.3162, 0.0, 0.3095, 1.0, 0.3948, 1.0, 0.8773, 6.459e-08, 0.9322, 6.459e-08, 0.9255, 1.0, 0.8706, 1.0, 0.4938, 0.0, 0.4015, 0.0, 0.3948, 1.0, 0.4872, 1.0, 0.8106, 6.459e-08, 0.8773, 6.459e-08, 0.8706, 1.0, 0.8039, 1.0, 0.5917, 0.0, 0.4938, 0.0, 0.4872, 1.0, 0.5851, 1.0, 0.7336, 6.459e-08, 0.8106, 6.459e-08, 0.8039, 1.0, 0.7269, 1.0, 0.6936, 0.0, 0.5917, 0.0, 0.5851, 1.0, 0.6869, 1.0, 0.6479, 6.459e-08, 0.7336, 6.459e-08, 0.7269, 1.0, 0.6413, 1.0, 0.0005772, 0.1028, 0.01587, 0.1026, 0.01536, 0.8999, 5.753e-05, 0.9001, 0.7979, 0.0, 0.6936, 0.0, 0.6869, 1.0, 0.7912, 1.0, 0.5552, 6.459e-08, 0.6479, 6.459e-08, 0.6413, 1.0, 0.5485, 1.0, 0.5379, 0.0, 0.5522, 0.0, 0.5489, 0.9977, 0.5346, 0.9977, 0.9031, 0.0, 0.7979, 0.0, 0.7912, 1.0, 0.8964, 1.0, 0.5399, 0.4491, 0.5248, 0.4402, 0.5236, 0.03822, 0.5399, 0.03186, 0.457, 6.459e-08, 0.5552, 6.459e-08, 0.5485, 1.0, 0.4503, 1.0, 0.2589, 0.0768, 0.271, 0.01356, 0.271, 0.5192, 0.2598, 0.4697, 1.008, 0.0, 0.9031, 0.0, 0.8964, 1.0, 1.001, 1.0, 0.3549, 6.459e-08, 0.457, 6.459e-08, 0.4503, 1.0, 0.3482, 1.0, 0.5705, 0.0, 0.5917, 0.0, 0.5884, 0.9977, 0.5672, 0.9977, 9.916e-05, 9.916e-05, 0.06663, 0.0006488, 0.06663, 0.9816, 0.0001028, 0.981, 0.2505, 6.459e-08, 0.3549, 6.459e-08, 0.3482, 1.0, 0.2438, 1.0, 0.5917, 0.0, 0.6196, 0.0, 0.6164, 0.9977, 0.5884, 0.9977, 0.06663, 0.0006488, 0.1219, 0.0009951, 0.1219, 0.9819, 0.06663, 0.9816, 0.1454, 6.459e-08, 0.2505, 6.459e-08, 0.2438, 1.0, 0.1387, 1.0, 0.6196, 0.0, 0.6533, 0.0, 0.6501, 0.9977, 0.6164, 0.9977, 0.1219, 0.0009951, 0.1871, 0.001285, 0.1871, 0.9822, 0.1219, 0.9819, 0.04115, 0.0, 0.1454, 6.459e-08, 0.1387, 1.0, 0.03447, 1.0, 0.6533, 0.0, 0.6919, 0.0, 0.6886, 0.9977, 0.6501, 0.9977, 0.1871, 0.001285, 0.2585, 0.001488, 0.2585, 0.9824, 0.1871, 0.9822, 0.002609, 0.2274, 0.002964, 0.03404, 0.9921, 0.03404, 0.9917, 0.2274, 0.6919, 0.0, 0.7344, 0.0, 0.7311, 0.9977, 0.6886, 0.9977, 0.2585, 0.001488, 0.3378, 0.001621, 0.3378, 0.9826, 0.2585, 0.9824, 0.1889, 0.0, 0.09693, 0.0, 0.09026, 1.0, 0.1822, 1.0, 0.7344, 0.0, 0.7798, 0.0, 0.7765, 0.9977, 0.7311, 0.9977, 0.3378, 0.001621, 0.4252, 0.001746, 0.4252, 0.9827, 0.3378, 0.9826, 0.3734, 6.459e-08, 0.2814, 6.459e-08, 0.2747, 1.0, 0.3667, 1.0, 0.7798, 0.0, 0.8273, 0.0, 0.824, 0.9977, 0.7765, 0.9977, 0.4252, 0.001746, 0.5189, 0.00185, 0.5189, 0.9828, 0.4252, 0.9827, 0.5511, 6.459e-08, 0.4636, 6.459e-08, 0.457, 1.0, 0.5444, 1.0, 0.8273, 0.0, 0.876, 0.0, 0.8727, 0.9977, 0.824, 0.9977, 0.5189, 0.00185, 0.6165, 0.001946, 0.6165, 0.9829, 0.5189, 0.9828, 0.7131, 6.459e-08, 0.6346, 6.459e-08, 0.628, 1.0, 0.7064, 1.0, 0.876, 0.0, 0.9248, 0.0, 0.9215, 0.9977, 0.8727, 0.9977, 0.6165, 0.001946, 0.7156, 0.002051, 0.7156, 0.983, 0.6165, 0.9829, 0.8503, 6.459e-08, 0.7854, 6.459e-08, 0.7787, 1.0, 0.8436, 1.0, 0.9248, 0.0, 0.9729, 0.0, 0.9696, 0.9977, 0.9215, 0.9977, 0.7156, 0.002051, 0.814, 0.002179, 0.814, 0.9831, 0.7156, 0.983, 0.9537, 6.459e-08, 0.9068, 6.459e-08, 0.9001, 1.0, 0.947, 1.0, 0.5363, 0.0, 0.5379, 0.0, 0.5346, 0.9977, 0.533, 0.9977, 0.814, 0.002179, 0.9093, 0.002345, 0.9093, 0.9833, 0.814, 0.9831, 0.2861, 0.8336, 0.2876, 0.8201, 0.5948, 0.8116, 0.5961, 0.8259, 0.0, 0.0, 0.0, 0.0, 0.0, 0.0, 0.0, 0.0, 0.002609, 0.6807, 0.00423, 0.4263, 0.9933, 0.4263, 0.9917, 0.6807, 0.9093, 0.002345, 0.9999, 0.002564, 0.9999, 0.9835, 0.9093, 0.9833, 0.0, 0.0, 0.0, 0.0, 0.0, 0.0, 0.0, 0.0, 0.00356, 8.041e-05, 0.06633, 0.0006242, 0.06634, 0.9959, 0.003567, 0.9954, 0.0, 0.0, 0.0, 0.0, 0.0, 0.0, 0.0, 0.0, 0.06633, 0.0006242, 0.1293, 0.001142, 0.1293, 0.9964, 0.06634, 0.9959, 0.0, 0.0, 0.0, 0.0, 0.0, 0.0, 0.0, 0.0, 0.1293, 0.001142, 0.1956, 0.001628, 0.1956, 0.9969, 0.1293, 0.9964, 0.0, 0.0, 0.0, 0.0, 0.0, 0.0, 0.0, 0.0, 0.1956, 0.001628, 0.2671, 0.002094, 0.2671, 0.9974, 0.1956, 0.9969, 0.9098, 1.058e-07, 0.8963, 1.058e-07, 0.8887, 1.0, 0.9021, 1.0, 0.2671, 0.002094, 0.3439, 0.002535, 0.3439, 0.9978, 0.2671, 0.9974, 0.8963, 1.058e-07, 0.8784, 1.058e-07, 0.8708, 1.0, 0.8887, 1.0, 0.3439, 0.002535, 0.426, 0.002948, 0.426, 0.9983, 0.3439, 0.9978, 0.8784, 1.058e-07, 0.8298, 1.058e-07, 0.8222, 1.0, 0.8708, 1.0, 0.426, 0.002948, 0.513, 0.003329, 0.513, 0.9986, 0.426, 0.9983, 0.8298, 1.058e-07, 0.7669, 1.058e-07, 0.7592, 1.0, 0.8222, 1.0, 0.09586, 0.0, 0.1428, 0.0, 0.1362, 1.0, 0.08917, 1.0, 0.513, 0.003329, 0.6042, 0.003674, 0.6042, 0.999, 0.513, 0.9986, 0.7669, 1.058e-07, 0.6917, 1.058e-07, 0.6841, 1.0, 0.7592, 1.0, 0.1428, 0.0, 0.1994, 0.0, 0.1927, 1.0, 0.1362, 1.0, 0.6042, 0.003674, 0.699, 0.003979, 0.699, 0.9993, 0.6042, 0.999, 0.6917, 1.058e-07, 0.6066, 1.058e-07, 0.599, 1.0, 0.6841, 1.0, 0.1994, 0.0, 0.2645, 0.0, 0.2578, 1.0, 0.1927, 1.0, 0.699, 0.003979, 0.7965, 0.00424, 0.7965, 0.9995, 0.699, 0.9993, 0.6066, 1.058e-07, 0.5137, 1.058e-07, 0.5061, 1.0, 0.599, 1.0, 0.2645, 0.0, 0.3368, 0.0, 0.3301, 1.0, 0.2578, 1.0, 0.7965, 0.00424, 0.8959, 0.004454, 0.8959, 0.9998, 0.7965, 0.9995, 0.5137, 1.058e-07, 0.4151, 1.058e-07, 0.4075, 1.0, 0.5061, 1.0, 0.3368, 0.0, 0.4154, 0.0, 0.4087, 1.0, 0.3301, 1.0, 0.8959, 0.004454, 0.9964, 0.004616, 0.9964, 0.9999, 0.8959, 0.9998, 0.4151, 1.058e-07, 0.313, 1.058e-07, 0.3054, 1.0, 0.4075, 1.0, 0.2243, 0.1216, 0.2376, 0.1286, 0.2417, 0.4289, 0.2305, 0.4364, 0.4154, 0.0, 0.499, 0.0, 0.4924, 1.0, 0.4087, 1.0, 9.626e-05, 9.28e-05, 0.07303, 0.0006278, 0.07303, 0.9943, 9.638e-05, 0.9938, 0.313, 1.058e-07, 0.2096, 1.058e-07, 0.202, 1.0, 0.3054, 1.0, 0.0, 0.0, 0.0, 0.0, 0.0, 0.0, 0.0, 0.0, 0.499, 0.0, 0.5866, 0.0, 0.58, 1.0, 0.4924, 1.0, 0.07303, 0.0006278, 0.1405, 0.001123, 0.1405, 0.9948, 0.07303, 0.9943, 0.2096, 1.058e-07, 0.1071, 1.058e-07, 0.09949, 1.0, 0.202, 1.0, 0.0, 0.0, 0.0, 0.0, 0.0, 0.0, 0.0, 0.0, 0.5866, 0.0, 0.6771, 0.0, 0.6704, 1.0, 0.58, 1.0, 0.1405, 0.001123, 0.2235, 0.001724, 0.2235, 0.9954, 0.1405, 0.9948, 0.1071, 1.058e-07, 0.007614, 0.0, 0.0, 1.0, 0.09949, 1.0, 0.0, 0.0, 0.0, 0.0, 0.0, 0.0, 0.0, 0.0, 0.6771, 0.0, 0.7692, 0.0, 0.7625, 1.0, 0.6704, 1.0, 0.2235, 0.001724, 0.2988, 0.002226, 0.2988, 0.9959, 0.2235, 0.9954, 0.9825, 1.058e-07, 1.0, 1.058e-07, 0.9924, 1.0, 0.9748, 1.0, 0.0, 0.0, 0.0, 0.0, 0.0, 0.0, 0.0, 0.0, 0.7692, 0.0, 0.8618, 0.0, 0.8551, 1.0, 0.7625, 1.0, 0.2988, 0.002226, 0.3764, 0.002727, 0.3764, 0.9964, 0.2988, 0.9959, 0.9496, 1.058e-07, 0.9825, 1.058e-07, 0.9748, 1.0, 0.942, 1.0, 0.0, 0.0, 0.0, 0.0, 0.0, 0.0, 0.0, 0.0, 0.8618, 0.0, 0.9539, 0.0, 0.9472, 1.0, 0.8551, 1.0, 0.3764, 0.002727, 0.4564, 0.003227, 0.4564, 0.9969, 0.3764, 0.9964, 0.8784, 1.058e-07, 0.9496, 1.058e-07, 0.942, 1.0, 0.8708, 1.0, 0.0, 0.0, 0.0, 0.0, 0.0, 0.0, 0.0, 0.0, 0.9539, 0.0, 1.044, 0.0, 1.038, 1.0, 0.9472, 1.0, 0.4564, 0.003227, 0.5388, 0.003727, 0.5388, 0.9974, 0.4564, 0.9969, 0.8216, 1.058e-07, 0.8784, 1.058e-07, 0.8708, 1.0, 0.814, 1.0, 0.05414, 0.002319, 0.003286, 0.002319, 0.0, 1.0, 0.05086, 1.0, 0.584, 0.002319, 0.579, 0.002319, 0.5758, 1.0, 0.5808, 1.0, 0.5388, 0.003727, 0.6239, 0.004225, 0.6239, 0.9979, 0.5388, 0.9974, 0.7315, 1.058e-07, 0.8216, 1.058e-07, 0.814, 1.0, 0.7239, 1.0, 0.9068, 6.459e-08, 0.8503, 6.459e-08, 0.8436, 1.0, 0.9001, 1.0, 0.2032, 0.05467, 0.2141, 0.09523, 0.2244, 0.4574, 0.216, 0.4894, 0.6239, 0.004225, 0.7115, 0.004721, 0.7115, 0.9984, 0.6239, 0.9979, 0.6534, 1.058e-07, 0.7315, 1.058e-07, 0.7239, 1.0, 0.6458, 1.0, 0.7854, 6.459e-08, 0.7131, 6.459e-08, 0.7064, 1.0, 0.7787, 1.0, 0.6188, 0.002319, 0.5976, 0.002319, 0.5943, 1.0, 0.6155, 1.0, 0.7115, 0.004721, 0.8017, 0.005215, 0.8017, 0.9989, 0.7115, 0.9984, 0.568, 1.058e-07, 0.6534, 1.058e-07, 0.6458, 1.0, 0.5604, 1.0, 0.6346, 6.459e-08, 0.5511, 6.459e-08, 0.5444, 1.0, 0.628, 1.0, 0.6467, 0.002319, 0.6188, 0.002319, 0.6155, 1.0, 0.6435, 1.0, 0.8017, 0.005215, 0.8945, 0.005707, 0.8945, 0.9994, 0.8017, 0.9989, 0.4769, 1.058e-07, 0.568, 1.058e-07, 0.5604, 1.0, 0.4693, 1.0, 0.4636, 6.459e-08, 0.3734, 6.459e-08, 0.3667, 1.0, 0.457, 1.0, 0.6804, 0.002319, 0.6467, 0.002319, 0.6435, 1.0, 0.6772, 1.0, 0.8945, 0.005707, 0.9899, 0.006197, 0.9899, 0.9999, 0.8945, 0.9994, 0.3816, 1.058e-07, 0.4769, 1.058e-07, 0.4693, 1.0, 0.374, 1.0, 0.2814, 6.459e-08, 0.1889, 0.0, 0.1822, 1.0, 0.2747, 1.0, 0.719, 0.002319, 0.6804, 0.002319, 0.6772, 1.0, 0.7157, 1.0, 0.002609, 0.4253, 0.003153, 0.2284, 0.9922, 0.2284, 0.9917, 0.4253, 0.2838, 1.058e-07, 0.3816, 1.058e-07, 0.374, 1.0, 0.2762, 1.0, 0.09693, 0.0, 0.006676, 0.0, 0.0, 1.0, 0.09026, 1.0, 0.7615, 0.002319, 0.719, 0.002319, 0.7157, 1.0, 0.7582, 1.0, 0.185, 1.058e-07, 0.2838, 1.058e-07, 0.2762, 1.0, 0.1774, 1.0, 0.002609, 0.9629, 0.002947, 0.6817, 0.9921, 0.6817, 0.9917, 0.9629, 0.8069, 0.002319, 0.7615, 0.002319, 0.7582, 1.0, 0.8036, 1.0, 0.08693, 0.0, 0.185, 1.058e-07, 0.1774, 1.0, 0.07932, 1.0, 0.8544, 0.002319, 0.8069, 0.002319, 0.8036, 1.0, 0.8511, 1.0, 0.07733, 0.0, 0.05098, 0.0, 0.04429, 1.0, 0.07065, 1.0, 0.9031, 0.002319, 0.8544, 0.002319, 0.8511, 1.0, 0.8998, 1.0, 0.1186, 0.0, 0.07733, 0.0, 0.07065, 1.0, 0.1119, 1.0, 0.9519, 0.002319, 0.9031, 0.002319, 0.8998, 1.0, 0.9486, 1.0, 0.1732, 0.0, 0.1186, 0.0, 0.1119, 1.0, 0.1665, 1.0, 1.0, 0.002319, 0.9519, 0.002319, 0.9486, 1.0, 0.9967, 1.0, 0.2396, 0.0, 0.1732, 0.0, 0.1665, 1.0, 0.2329, 1.0, 0.9736, 6.459e-08, 1.0, 6.459e-08, 0.9933, 1.0, 0.9669, 1.0])
me_beziercurve.materials.append(mat_paper)
me_beziercurve.materials.append(mat_material_001)
me_beziercurve.materials.append(mat_material_002)
me_beziercurve.materials.append(mat_material_003)
me_beziercurve.materials.append(mat_sides)
me_beziercurve.use_remesh_preserve_volume = False
me_beziercurve.use_remesh_preserve_attributes = False
me_beziercurve.use_mirror_vertex_groups = False
me_beziercurve.update()

# ---- objects
ob_light = bpy.data.objects.new('Light', light_light)
ob_camera = bpy.data.objects.new('Camera', cam_camera)
ob_cube = bpy.data.objects.new('Cube', me_cube_001)
ob_beziercurve = bpy.data.objects.new('BezierCurve', me_beziercurve)

# ---- transforms, parenting, visibility, modifiers, constraints
ob_light.location = (4.076, 1.005, 5.904)
ob_light.rotation_euler = (0.6503, 0.05522, 1.866)
ob_light.lock_rotations_4d = False
ob_light.empty_display_type = 'ARROWS'
ob_light.color = (0.0, 0.0, 0.0, 0.0)
ob_light.lineart.crease_threshold = 0.0
ob_camera.location = (7.359, -6.926, 4.958)
ob_camera.rotation_euler = (1.109, 0.0, 0.8149)
ob_camera.lock_rotations_4d = False
ob_camera.empty_display_type = 'ARROWS'
ob_camera.color = (0.0, 0.0, 0.0, 0.0)
ob_camera.display_type = 'WIRE'
ob_camera.lineart.crease_threshold = 0.0
ob_cube.location = (0.0, 0.0, 0.0)
ob_cube.scale = (0.2978, 0.2978, 0.2978)
ob_cube.lineart.crease_threshold = 0.0
_m = ob_cube.modifiers.new('Mirror', 'MIRROR')
_m.use_clip = True
_m = ob_cube.modifiers.new('Subdivision', 'SUBSURF')
_m.uv_smooth = 'PRESERVE_CORNERS'
_m.show_only_control_edges = False
ob_beziercurve.location = (0.9969, 0.0, 0.0)
ob_beziercurve.rotation_euler = (1.571, -0.0, -0.0)
ob_beziercurve.lineart.crease_threshold = 0.0

# ---- collection membership
col_collection.objects.link(ob_light)
col_collection.objects.link(ob_camera)
col_collection.objects.link(ob_cube)
col_collection.objects.link(ob_beziercurve)

# ---- scene / render settings (as saved in the file)
scene.camera = ob_camera
scene.frame_start = 1; scene.frame_end = 250; scene.frame_set(1)
scene.render.engine = 'BLENDER_EEVEE_NEXT'
scene.cycles.use_denoising = False
scene.cycles.samples = 128
scene.cycles.sampling_pattern = 'TABULATED_SOBOL'
scene.cycles.use_adaptive_sampling = False
scene.cycles.use_light_tree = False
scene.view_settings.view_transform = 'Filmic'
bpy.context.view_layer.update()
